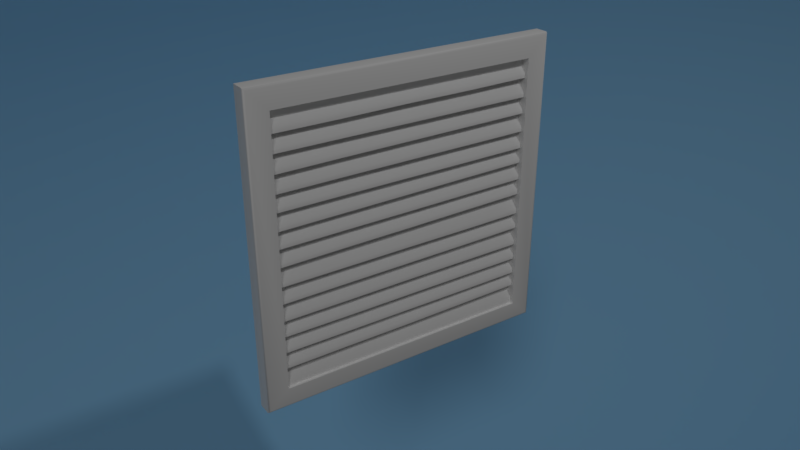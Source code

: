 # Source: grating.blend  (saved by Blender 2.79.0; exported with 4.5.12 LTS)
import bpy
from mathutils import Matrix  # noqa: F401  (used for matrix-valued properties, if any)

bpy.ops.wm.read_factory_settings(use_empty=True)
scene = bpy.context.scene
scene.name = 'Scene'

# ---- collections
col_collection_1 = bpy.data.collections.new('Collection 1'); scene.collection.children.link(col_collection_1)

# ---- materials (node trees are filled in below, after node groups)
mat_material_001 = bpy.data.materials.new('Material.001')
mat_material_001.alpha_threshold = 0.0
mat_material_001.use_transparent_shadow = False
mat_material_001.diffuse_color = (0.3462, 0.6923, 1.0, 1.0)
mat_material_001.roughness = 0.5
mat_material = bpy.data.materials.new('Material')
mat_material.alpha_threshold = 0.0
mat_material.use_transparent_shadow = False
mat_material.diffuse_color = (1.0, 1.0, 1.0, 1.0)
mat_material.specular_color = (0.5225, 0.5225, 0.5225)
mat_material.roughness = 0.5
mat_material.specular_intensity = 0.1074

# ---- material node trees

# ---- world
world_world = bpy.data.worlds.new('World'); scene.world = world_world
world_world.color = (0.05088, 0.05088, 0.05088)
world_world.use_sun_shadow = False
world_world.sun_shadow_jitter_overblur = 0.0
world_world.cycles.sampling_method = 'MANUAL'

# ---- cameras
cam_camera = bpy.data.cameras.new('Camera')
cam_camera.clip_end = 100.0
cam_camera.lens = 35.0
cam_camera.sensor_width = 32.0
cam_camera.sensor_height = 18.0
cam_camera.ortho_scale = 7.314
cam_camera.dof.focus_distance = 0.0
cam_camera.dof.aperture_fstop = 128.0

# ---- lights
light_hemi = bpy.data.lights.new('Hemi', 'SUN')
light_hemi.transmission_factor = 0.0
light_hemi.angle = 0.1993
light_hemi.energy = 0.25
light_hemi.shadow_buffer_clip_start = 0.5
light_hemi.shadow_soft_size = 0.1
light_hemi.shadow_cascade_max_distance = 1000.0
light_lamp = bpy.data.lights.new('Lamp', 'POINT')
light_lamp.transmission_factor = 0.0
light_lamp.cutoff_distance = 30.0
light_lamp.energy = 100.0
light_lamp.shadow_buffer_clip_start = 1.001
light_lamp.shadow_soft_size = 0.1
light_lamp.shadow_maximum_resolution = 0.006
light_lamp.use_absolute_resolution = True

# ---- meshes
me_cube_006 = bpy.data.meshes.new('Cube.006')
me_cube_006.from_pydata([(0.3902, 10.0, -1.962), (0.3902, -10.0, -1.962), (-7.455e-07, 10.0, -2.0), (-7.455e-07, -10.0, -2.0), (-0.3902, 10.0, -1.962), (-0.3902, -10.0, -1.962), (-0.7654, 10.0, -1.848), (-0.7654, -10.0, -1.848), (-1.111, 10.0, -1.663), (-1.111, -10.0, -1.663), (-1.414, 10.0, -1.414), (-1.414, -10.0, -1.414), (-1.663, 10.0, -1.111), (-1.663, -10.0, -1.111), (-1.848, 10.0, -0.7654), (-1.848, -10.0, -0.7654), (-1.962, 10.0, -0.3902), (-1.962, -10.0, -0.3902), (-2.0, 10.0, 1.458e-06), (-2.0, -10.0, 1.219e-06), (-1.962, 10.0, 0.3902), (-1.962, -10.0, 0.3902), (-1.848, 10.0, 0.7654), (-1.848, -10.0, 0.7654), (-1.663, 10.0, 1.111), (-1.663, -10.0, 1.111)], [], [(0, 2, 3, 1), (2, 4, 5, 3), (4, 6, 7, 5), (6, 8, 9, 7), (8, 10, 11, 9), (10, 12, 13, 11), (12, 14, 15, 13), (14, 16, 17, 15), (16, 18, 19, 17), (18, 20, 21, 19), (20, 22, 23, 21), (22, 24, 25, 23)])
me_cube_006.polygons.foreach_set('use_smooth', [True] * 12)
_uv = me_cube_006.uv_layers.new(name='UVMap')
_uv.uv.foreach_set('vector', [0.0, 0.0, 0.0, 0.0, 0.0, 0.0, 0.0, 0.0, 0.0, 0.0, 0.0, 0.0, 0.0, 0.0, 0.0, 0.0, 0.0, 0.0, 0.0, 0.0, 0.0, 0.0, 0.0, 0.0, 0.0, 0.0, 0.0, 0.0, 0.0, 0.0, 0.0, 0.0, 0.0, 0.0, 0.0, 0.0, 0.0, 0.0, 0.0, 0.0, 0.0, 0.0, 0.0, 0.0, 0.0, 0.0, 0.0, 0.0, 0.0, 0.0, 0.0, 0.0, 0.0, 0.0, 0.0, 0.0, 0.0, 0.0, 0.0, 0.0, 0.0, 0.0, 0.0, 0.0, 0.0, 0.0, 0.0, 0.0, 0.0, 0.0, 0.0, 0.0, 0.0, 0.0, 0.0, 0.0, 0.0, 0.0, 0.0, 0.0, 0.0, 0.0, 0.0, 0.0, 0.0, 0.0, 0.0, 0.0, 0.0, 0.0, 0.0, 0.0, 0.0, 0.0, 0.0, 0.0])
me_cube_006.materials.append(mat_material_001)
me_cube_006.use_remesh_preserve_volume = False
me_cube_006.use_remesh_preserve_attributes = False
me_cube_006.use_mirror_vertex_groups = False
me_cube_006.update()
me_cube = bpy.data.meshes.new('Cube')
me_cube.from_pydata([(0.01, 0.43, 0.93), (0.01, 0.43, 0.07), (0.01, -0.43, 0.93), (0.01, -0.43, 0.07), (0.01, 0.43, 0.9272), (0.04, 0.43, 0.07), (0.01, -0.43, 0.9272), (0.04, -0.43, 0.07), (0.01, 0.43, 0.1391), (0.01, -0.43, 0.1342), (0.04, 0.43, 0.09065), (0.04, -0.43, 0.08576), (0.04, -0.43, 0.1885), (0.04, 0.43, 0.188), (0.04, 0.43, 0.2035), (0.04, -0.43, 0.2027), (0.01, -0.43, 0.2432), (0.01, 0.43, 0.2422), (0.04, -0.43, 0.2956), (0.04, 0.43, 0.2961), (0.04, -0.43, 0.3115), (0.04, 0.43, 0.3093), (0.01, -0.43, 0.3528), (0.01, 0.43, 0.3577), (0.04, 0.43, 0.4108), (0.04, -0.43, 0.4085), (0.04, -0.43, 0.423), (0.04, 0.43, 0.4257), (0.01, 0.43, 0.4798), (0.01, -0.43, 0.4703), (0.04, 0.43, 0.5322), (0.04, -0.43, 0.5277), (0.04, -0.43, 0.544), (0.04, 0.43, 0.5475), (0.01, -0.43, 0.5817), (0.01, 0.43, 0.5896), (0.04, 0.43, 0.6395), (0.04, -0.43, 0.6381), (0.04, -0.43, 0.6546), (0.04, 0.43, 0.6541), (0.01, 0.43, 0.6946), (0.01, -0.43, 0.6926), (0.04, 0.43, 0.754), (0.04, -0.43, 0.7497), (0.04, -0.43, 0.7675), (0.04, 0.43, 0.7657), (0.01, -0.43, 0.8077), (0.01, 0.43, 0.8063), (0.04, -0.43, 0.8633), (0.04, 0.43, 0.8673), (0.04, 0.43, 0.8826), (0.04, -0.43, 0.8812), (0.01, 2.98e-08, 0.9272), (0.04, 2.98e-08, 0.07), (0.01009, 8.425e-05, 0.1347), (0.04, 2.98e-08, 0.08821), (0.04014, -0.0008383, 0.1881), (0.03982, -0.0004755, 0.2027), (0.00992, 0.0005889, 0.2431), (0.03965, 0.0003963, 0.2963), (0.04054, -0.0002577, 0.3109), (0.009404, 0.0001082, 0.3556), (0.04001, 6.946e-05, 0.4097), (0.04052, -0.0001664, 0.4242), (0.009927, 0.0001455, 0.4751), (0.03988, -0.0008884, 0.5297), (0.03989, -2.552e-05, 0.5457), (0.009983, 1.249e-05, 0.5857), (0.04001, -0.0001079, 0.6387), (0.0398, 0.0003497, 0.6545), (0.009396, -0.0004727, 0.6936), (0.0396, -0.0005813, 0.7518), (0.04012, -0.0001674, 0.7662), (0.01019, 0.0001821, 0.8074), (0.04009, -0.0004449, 0.8657), (0.04012, 0.0003413, 0.8816), (0.01, -0.215, 0.9272), (0.04, -0.215, 0.07), (0.009317, -0.2148, 0.1352), (0.04, -0.215, 0.08699), (0.04029, -0.2149, 0.1885), (0.03968, -0.2151, 0.2027), (0.01015, -0.2157, 0.2423), (0.04012, -0.2151, 0.2958), (0.04006, -0.215, 0.311), (0.01048, -0.2153, 0.3546), (0.04026, -0.2151, 0.4091), (0.03989, -0.2152, 0.4233), (0.01002, -0.215, 0.4727), (0.03991, -0.2155, 0.5291), (0.03936, -0.2149, 0.5445), (0.01032, -0.2145, 0.5832), (0.03974, -0.2151, 0.6385), (0.04017, -0.2147, 0.6543), (0.009896, -0.2151, 0.6931), (0.0398, -0.2151, 0.7513), (0.03975, -0.2154, 0.7671), (0.01, -0.215, 0.8073), (0.04049, -0.2144, 0.8638), (0.04, -0.215, 0.8816), (0.01, 0.215, 0.9272), (0.04, 0.215, 0.07), (0.009303, 0.2146, 0.1366), (0.04, 0.215, 0.08943), (0.04012, 0.2155, 0.1875), (0.04041, 0.2146, 0.2027), (0.01039, 0.2149, 0.2421), (0.03997, 0.2153, 0.2964), (0.0405, 0.2148, 0.3102), (0.01022, 0.215, 0.3565), (0.04028, 0.2149, 0.4096), (0.0402, 0.2145, 0.4247), (0.01064, 0.2152, 0.4775), (0.03946, 0.2146, 0.5307), (0.0399, 0.2149, 0.546), (0.009938, 0.2159, 0.5876), (0.04058, 0.2144, 0.6392), (0.03999, 0.2149, 0.6542), (0.01007, 0.2152, 0.6946), (0.03999, 0.215, 0.7529), (0.03952, 0.2147, 0.7663), (0.00969, 0.2145, 0.8066), (0.0407, 0.2153, 0.8657), (0.03987, 0.215, 0.8817), (0.04, 0.43, 0.1391), (0.04, -0.43, 0.1342), (0.04, 0.43, 0.1544), (0.04, -0.43, 0.1515), (0.01, -0.43, 0.1885), (0.01, 0.43, 0.188), (0.04, -0.43, 0.2432), (0.04, 0.43, 0.2422), (0.04, 0.43, 0.2573), (0.04, -0.43, 0.2584), (0.01, -0.43, 0.2956), (0.01, 0.43, 0.2961), (0.04, -0.43, 0.3528), (0.04, 0.43, 0.3577), (0.04, -0.43, 0.3674), (0.04, 0.43, 0.372), (0.01, 0.43, 0.4108), (0.01, -0.43, 0.4085), (0.04, 0.43, 0.4798), (0.04, -0.43, 0.4703), (0.04, -0.43, 0.4864), (0.04, 0.43, 0.495), (0.01, 0.43, 0.5322), (0.01, -0.43, 0.5277), (0.04, -0.43, 0.5817), (0.04, 0.43, 0.5896), (0.04, -0.43, 0.5988), (0.04, 0.43, 0.6015), (0.01, 0.43, 0.6395), (0.01, -0.43, 0.6381), (0.04, 0.43, 0.6946), (0.04, -0.43, 0.6926), (0.04, -0.43, 0.708), (0.04, 0.43, 0.71), (0.01, 0.43, 0.754), (0.01, -0.43, 0.7497), (0.04, -0.43, 0.8077), (0.04, 0.43, 0.8063), (0.04, -0.43, 0.8229), (0.04, 0.43, 0.8203), (0.01, -0.43, 0.8633), (0.01, 0.43, 0.8673), (0.03936, 4.261e-05, 0.1345), (0.0402, -0.0003078, 0.1504), (0.009906, 0.0003363, 0.1887), (0.03992, 0.0001765, 0.2426), (0.03984, 0.0005001, 0.2575), (0.01028, 0.0003346, 0.2957), (0.03997, 0.0005576, 0.3548), (0.03967, 0.0003821, 0.3693), (0.009309, -0.0005305, 0.4096), (0.04004, 0.0001785, 0.4747), (0.04009, -0.0003541, 0.4906), (0.01027, -0.0001028, 0.5302), (0.03998, 0.0007259, 0.5857), (0.03999, 2.66e-05, 0.6007), (0.01071, 0.0003538, 0.6391), (0.04011, -0.0003393, 0.694), (0.04018, 0.0003924, 0.7089), (0.009704, -0.0006877, 0.7517), (0.04007, -2.194e-05, 0.8069), (0.04023, 0.0003836, 0.8208), (0.01003, 4.908e-05, 0.8652), (0.0397, -0.2153, 0.1349), (0.04013, -0.2154, 0.1521), (0.009648, -0.2147, 0.1883), (0.04011, -0.2157, 0.2423), (0.04013, -0.2152, 0.258), (0.01009, -0.2147, 0.2954), (0.04006, -0.2151, 0.3541), (0.03988, -0.2142, 0.3683), (0.01007, -0.2148, 0.409), (0.03985, -0.215, 0.4729), (0.03997, -0.2147, 0.4885), (0.01009, -0.2153, 0.5288), (0.0399, -0.2157, 0.5837), (0.0399, -0.2153, 0.5997), (0.01043, -0.2153, 0.6386), (0.03909, -0.2148, 0.6931), (0.04034, -0.2155, 0.7087), (0.01039, -0.2154, 0.7502), (0.04006, -0.2151, 0.8075), (0.03983, -0.2147, 0.8217), (0.00993, -0.215, 0.8646), (0.03979, 0.2155, 0.1369), (0.04053, 0.2146, 0.1529), (0.01003, 0.215, 0.1882), (0.03983, 0.215, 0.2425), (0.03963, 0.2147, 0.2579), (0.009752, 0.2148, 0.2954), (0.04021, 0.2153, 0.3558), (0.04007, 0.215, 0.371), (0.009451, 0.2146, 0.4105), (0.04016, 0.2146, 0.4774), (0.03967, 0.2144, 0.4927), (0.009941, 0.2151, 0.5309), (0.03987, 0.2149, 0.5878), (0.04006, 0.2148, 0.6014), (0.009893, 0.215, 0.6391), (0.04002, 0.2151, 0.6942), (0.0398, 0.2148, 0.7096), (0.009964, 0.215, 0.7529), (0.04003, 0.215, 0.8067), (0.04078, 0.215, 0.8205), (0.01031, 0.215, 0.8661), (0.035, -0.43, 0.1885), (0.035, 0.43, 0.188), (0.035, -0.43, 0.2956), (0.035, 0.43, 0.2961), (0.035, 0.43, 0.4108), (0.035, -0.43, 0.4085), (0.035, 0.43, 0.5322), (0.035, -0.43, 0.5277), (0.035, 0.43, 0.6395), (0.035, -0.43, 0.6381), (0.035, 0.43, 0.754), (0.035, -0.43, 0.7497), (0.035, -0.43, 0.8633), (0.035, 0.43, 0.8673), (0.03534, 1.785e-05, 0.1882), (0.03524, 9.318e-05, 0.2961), (0.0351, 0.0004216, 0.4091), (0.03491, -0.0001415, 0.53), (0.03503, -0.0005743, 0.638), (0.03498, 0.0002559, 0.7522), (0.03442, 0.0003841, 0.865), (0.03467, -0.2151, 0.189), (0.03495, -0.215, 0.2958), (0.03502, -0.215, 0.409), (0.03504, -0.2148, 0.5287), (0.03478, -0.2149, 0.6384), (0.03494, -0.215, 0.7508), (0.03497, -0.2153, 0.865), (0.03458, 0.2153, 0.1882), (0.0349, 0.2151, 0.2957), (0.03494, 0.215, 0.4102), (0.03512, 0.2149, 0.531), (0.03507, 0.2152, 0.64), (0.03501, 0.2143, 0.7528), (0.03493, 0.2141, 0.8667), (0.035, 0.43, 0.1391), (0.035, -0.43, 0.1342), (0.035, -0.43, 0.2432), (0.035, 0.43, 0.2422), (0.035, -0.43, 0.3528), (0.035, 0.43, 0.3577), (0.035, 0.43, 0.4798), (0.035, -0.43, 0.4703), (0.035, -0.43, 0.5817), (0.035, 0.43, 0.5896), (0.035, 0.43, 0.6946), (0.035, -0.43, 0.6926), (0.035, -0.43, 0.8077), (0.035, 0.43, 0.8063), (0.03563, -0.0006296, 0.1348), (0.03441, -0.0003851, 0.2426), (0.03497, 0.0002821, 0.3555), (0.03515, 0.0002705, 0.4744), (0.03502, -0.0001003, 0.5858), (0.035, -5.259e-05, 0.6936), (0.03484, -1.005e-05, 0.807), (0.03486, -0.215, 0.1343), (0.03534, -0.2154, 0.2436), (0.03537, -0.2144, 0.3539), (0.03494, -0.2152, 0.4726), (0.03504, -0.2149, 0.5836), (0.03457, -0.215, 0.6932), (0.03517, -0.2149, 0.8069), (0.035, 0.2154, 0.137), (0.03473, 0.2157, 0.2431), (0.0342, 0.2147, 0.3569), (0.03477, 0.2149, 0.4767), (0.03497, 0.2148, 0.5876), (0.03501, 0.2151, 0.6941), (0.03534, 0.2155, 0.8064), (5.178e-07, -0.5, 1.0), (0.04293, -0.5, 1.0), (5.178e-07, 0.5, 1.0), (0.04293, 0.5, 1.0), (0.0, -0.5, 0.0), (0.04293, -0.5, 0.0), (4.88e-07, 0.5, 0.0), (0.04293, 0.5, 0.0), (0.04793, 0.4979, 0.002071), (0.05, 0.43, 0.93), (0.05, 0.43, 0.07), (0.05, -0.43, 0.93), (0.05, -0.43, 0.07), (0.05, -0.4929, 0.9929), (0.04793, -0.4979, 0.9979), (0.05, 0.4929, 0.9929), (0.04793, 0.4979, 0.9979), (0.05, -0.4929, 0.01434), (0.04793, -0.4979, 0.009343), (0.05, 0.4929, 0.01434), (0.04793, 0.4979, 0.009343), (0.0, -0.5, 0.007272), (0.04293, -0.5, 0.007272), (4.88e-07, 0.5, 0.007272), (0.04293, 0.5, 0.007272), (0.04029, -0.2149, 0.1885), (0.04, -0.43, 0.1885), (0.04014, -0.0008383, 0.1881), (0.04012, -0.2151, 0.2958), (0.04, -0.43, 0.2956), (0.03965, 0.0003963, 0.2963), (0.04026, -0.2151, 0.4091), (0.04, -0.43, 0.4085), (0.04001, 6.946e-05, 0.4097), (0.03991, -0.2155, 0.5291), (0.04, -0.43, 0.5277), (0.03988, -0.0008884, 0.5297), (0.03974, -0.2151, 0.6385), (0.04, -0.43, 0.6381), (0.04001, -0.0001079, 0.6387), (0.0398, -0.2151, 0.7513), (0.04, -0.43, 0.7497), (0.0396, -0.0005813, 0.7518), (0.04049, -0.2144, 0.8638), (0.04, -0.43, 0.8633), (0.04009, -0.0004449, 0.8657), (0.04012, 0.2155, 0.1875), (0.04, 0.43, 0.188), (0.03997, 0.2153, 0.2964), (0.04, 0.43, 0.2961), (0.04028, 0.2149, 0.4096), (0.04, 0.43, 0.4108), (0.03946, 0.2146, 0.5307), (0.04, 0.43, 0.5322), (0.04058, 0.2144, 0.6392), (0.04, 0.43, 0.6395), (0.03999, 0.215, 0.7529), (0.04, 0.43, 0.754), (0.0407, 0.2153, 0.8657), (0.04, 0.43, 0.8673), (0.0397, -0.2153, 0.1349), (0.04, -0.43, 0.1342), (0.03936, 4.261e-05, 0.1345), (0.04011, -0.2157, 0.2423), (0.04, -0.43, 0.2432), (0.03992, 0.0001765, 0.2426), (0.04006, -0.2151, 0.3541), (0.04, -0.43, 0.3528), (0.03997, 0.0005576, 0.3548), (0.03985, -0.215, 0.4729), (0.04, -0.43, 0.4703), (0.04004, 0.0001785, 0.4747), (0.0399, -0.2157, 0.5837), (0.04, -0.43, 0.5817), (0.03998, 0.0007259, 0.5857), (0.03909, -0.2148, 0.6931), (0.04, -0.43, 0.6926), (0.04011, -0.0003393, 0.694), (0.04006, -0.2151, 0.8075), (0.04, -0.43, 0.8077), (0.04007, -2.194e-05, 0.8069), (0.03979, 0.2155, 0.1369), (0.04, 0.43, 0.1391), (0.03983, 0.215, 0.2425), (0.04, 0.43, 0.2422), (0.04021, 0.2153, 0.3558), (0.04, 0.43, 0.3577), (0.04016, 0.2146, 0.4774), (0.04, 0.43, 0.4798), (0.03987, 0.2149, 0.5878), (0.04, 0.43, 0.5896), (0.04002, 0.2151, 0.6942), (0.04, 0.43, 0.6946), (0.04003, 0.215, 0.8067), (0.04, 0.43, 0.8063), (0.01, 0.43, 0.93), (0.01, 0.43, 0.93), (0.01, 0.43, 0.07), (0.01, 0.43, 0.07), (0.01, -0.43, 0.93), (0.01, -0.43, 0.93), (0.01, -0.43, 0.07), (0.01, -0.43, 0.07), (0.04293, -0.5, 0.007272), (0.0, -0.5, 0.007272), (0.04293, 0.5, 0.007272), (4.88e-07, 0.5, 0.007272), (0.05, 0.43, 0.93), (0.05, 0.43, 0.93), (0.05, 0.43, 0.07), (0.05, 0.43, 0.07), (0.05, -0.43, 0.93), (0.05, -0.43, 0.93), (0.05, -0.43, 0.07), (0.05, -0.43, 0.07), (0.04293, 0.5, 1.0), (5.178e-07, 0.5, 1.0), (0.04293, -0.5, 1.0), (5.178e-07, -0.5, 1.0)], [], [(396, 394, 398, 400), (77, 79, 11, 7), (99, 75, 52, 76), (103, 10, 8, 102), (345, 346, 14, 105), (105, 14, 17, 106), (347, 348, 21, 108), (108, 21, 23, 109), (349, 350, 27, 111), (111, 27, 28, 112), (351, 352, 33, 114), (114, 33, 35, 115), (353, 354, 39, 117), (117, 39, 40, 118), (355, 356, 45, 120), (120, 45, 47, 121), (357, 358, 50, 123), (123, 50, 4, 100), (342, 344, 75, 99), (96, 72, 73, 97), (339, 341, 72, 96), (93, 69, 70, 94), (336, 338, 69, 93), (90, 66, 67, 91), (333, 335, 66, 90), (87, 63, 64, 88), (330, 332, 63, 87), (84, 60, 61, 85), (327, 329, 60, 84), (81, 57, 58, 82), (324, 326, 57, 81), (79, 55, 54, 78), (101, 103, 55, 53), (11, 79, 78, 9), (325, 324, 81, 15), (15, 81, 82, 16), (328, 327, 84, 20), (20, 84, 85, 22), (331, 330, 87, 26), (26, 87, 88, 29), (334, 333, 90, 32), (32, 90, 91, 34), (337, 336, 93, 38), (38, 93, 94, 41), (340, 339, 96, 44), (44, 96, 97, 46), (343, 342, 99, 51), (51, 99, 76, 6), (53, 55, 79, 77), (5, 10, 103, 101), (75, 123, 100, 52), (344, 357, 123, 75), (72, 120, 121, 73), (341, 355, 120, 72), (69, 117, 118, 70), (338, 353, 117, 69), (66, 114, 115, 67), (335, 351, 114, 66), (63, 111, 112, 64), (332, 349, 111, 63), (60, 108, 109, 61), (329, 347, 108, 60), (57, 105, 106, 58), (326, 345, 105, 57), (55, 103, 102, 54), (380, 381, 126, 209), (209, 126, 129, 210), (382, 383, 132, 212), (212, 132, 135, 213), (384, 385, 139, 215), (215, 139, 140, 216), (386, 387, 145, 218), (218, 145, 146, 219), (388, 389, 151, 221), (221, 151, 152, 222), (390, 391, 157, 224), (224, 157, 158, 225), (392, 393, 163, 227), (227, 163, 165, 228), (206, 185, 186, 207), (377, 379, 185, 206), (203, 182, 183, 204), (374, 376, 182, 203), (200, 179, 180, 201), (371, 373, 179, 200), (197, 176, 177, 198), (368, 370, 176, 197), (194, 173, 174, 195), (365, 367, 173, 194), (191, 170, 171, 192), (362, 364, 170, 191), (188, 167, 168, 189), (359, 361, 167, 188), (360, 359, 188, 127), (127, 188, 189, 128), (363, 362, 191, 133), (133, 191, 192, 134), (366, 365, 194, 138), (138, 194, 195, 141), (369, 368, 197, 144), (144, 197, 198, 147), (372, 371, 200, 150), (150, 200, 201, 153), (375, 374, 203, 156), (156, 203, 204, 159), (378, 377, 206, 162), (162, 206, 207, 164), (185, 227, 228, 186), (379, 392, 227, 185), (182, 224, 225, 183), (376, 390, 224, 182), (179, 221, 222, 180), (373, 388, 221, 179), (176, 218, 219, 177), (370, 386, 218, 176), (173, 215, 216, 174), (367, 384, 215, 173), (170, 212, 213, 171), (364, 382, 212, 170), (167, 209, 210, 168), (361, 380, 209, 167), (122, 74, 249, 263), (98, 48, 241, 256), (49, 122, 263, 242), (169, 190, 286, 279), (62, 86, 252, 245), (220, 178, 282, 296), (190, 130, 266, 286), (202, 155, 275, 290), (172, 193, 287, 280), (65, 89, 253, 246), (223, 181, 283, 297), (89, 31, 236, 253), (124, 208, 292, 264), (175, 196, 288, 281), (226, 184, 284, 298), (68, 92, 254, 247), (104, 56, 243, 257), (193, 136, 268, 287), (13, 104, 257, 230), (131, 211, 293, 267), (80, 12, 229, 250), (178, 199, 289, 282), (71, 95, 255, 248), (205, 160, 276, 291), (107, 59, 244, 258), (92, 37, 238, 254), (19, 107, 258, 232), (137, 214, 294, 269), (181, 202, 290, 283), (74, 98, 256, 249), (110, 62, 245, 259), (24, 110, 259, 233), (208, 166, 278, 292), (196, 143, 271, 288), (142, 217, 295, 270), (184, 205, 291, 284), (113, 65, 246, 260), (83, 18, 231, 251), (30, 113, 260, 235), (211, 169, 279, 293), (149, 220, 296, 273), (95, 43, 240, 255), (116, 68, 247, 261), (187, 125, 265, 285), (36, 116, 261, 237), (56, 80, 250, 243), (214, 172, 280, 294), (154, 223, 297, 274), (119, 71, 248, 262), (199, 148, 272, 289), (86, 25, 234, 252), (42, 119, 262, 239), (166, 187, 285, 278), (59, 83, 251, 244), (217, 175, 281, 295), (161, 226, 298, 277), (407, 411, 399, 395), (413, 309, 397, 401), (409, 406, 0, 1), (310, 311, 3, 2), (317, 313, 416, 402), (316, 312, 313, 317), (412, 410, 312, 316), (403, 402, 416, 417), (315, 319, 404, 414), (314, 318, 319, 315), (415, 414, 404, 405), (318, 314, 308, 408), (299, 300, 302, 301), (313, 315, 302, 300), (312, 314, 315, 313), (318, 408, 412, 316), (319, 317, 321, 323), (318, 316, 317, 319), (308, 314, 312, 410), (322, 323, 321, 320)])
me_cube.polygons.foreach_set('use_smooth', [True] * 197)
_uv = me_cube.uv_layers.new(name='UVMap')
_uv.uv.foreach_set('vector', [0.589, 0.4801, 0.5882, 0.4801, 0.5882, 0.4793, 0.589, 0.4793, 0.3289, 0.1551, 0.3289, 0.1649, 0.1615, 0.1639, 0.1615, 0.1551, 0.3289, 0.8082, 0.4962, 0.8084, 0.4962, 0.8423, 0.3289, 0.8423, 0.6636, 0.1668, 0.8309, 0.1678, 0.8309, 0.207, 0.6636, 0.2061, 0.6636, 0.2515, 0.8309, 0.2522, 0.8309, 0.2592, 0.6636, 0.2583, 0.6636, 0.2583, 0.8309, 0.2592, 0.8309, 0.2905, 0.6636, 0.2879, 0.6636, 0.3378, 0.8309, 0.3399, 0.8309, 0.3459, 0.6636, 0.3443, 0.6636, 0.3443, 0.8309, 0.3459, 0.8309, 0.3825, 0.6636, 0.3785, 0.6636, 0.4306, 0.8309, 0.4326, 0.8309, 0.4391, 0.6636, 0.4371, 0.6636, 0.4371, 0.8309, 0.4391, 0.8309, 0.4829, 0.6636, 0.4825, 0.6636, 0.5297, 0.8309, 0.5322, 0.8309, 0.5377, 0.6636, 0.5354, 0.6636, 0.5354, 0.8309, 0.5377, 0.8309, 0.5686, 0.6636, 0.567, 0.6636, 0.6169, 0.8309, 0.6172, 0.8309, 0.624, 0.6636, 0.6241, 0.6636, 0.6241, 0.8309, 0.624, 0.8309, 0.6543, 0.6636, 0.6539, 0.6636, 0.7103, 0.8309, 0.7111, 0.8309, 0.7143, 0.6636, 0.7147, 0.6636, 0.7147, 0.8309, 0.7143, 0.8309, 0.7472, 0.6636, 0.7475, 0.6636, 0.8014, 0.8309, 0.8022, 0.8309, 0.809, 0.6636, 0.8087, 0.6636, 0.8087, 0.8309, 0.809, 0.8309, 0.8423, 0.6636, 0.8423, 0.3289, 0.7998, 0.4962, 0.8006, 0.4962, 0.8084, 0.3289, 0.8082, 0.3289, 0.7154, 0.4962, 0.7151, 0.4962, 0.7478, 0.3289, 0.748, 0.3289, 0.7086, 0.4962, 0.7094, 0.4962, 0.7151, 0.3289, 0.7154, 0.3289, 0.6243, 0.4962, 0.6242, 0.4962, 0.6535, 0.3289, 0.6531, 0.3289, 0.6164, 0.4962, 0.6166, 0.4962, 0.6242, 0.3289, 0.6243, 0.3289, 0.5355, 0.4962, 0.5358, 0.4962, 0.5654, 0.3289, 0.5638, 0.3289, 0.5295, 0.4962, 0.53, 0.4962, 0.5358, 0.3289, 0.5355, 0.3289, 0.4365, 0.4962, 0.434, 0.4962, 0.479, 0.3289, 0.4771, 0.3289, 0.4301, 0.4962, 0.4276, 0.4962, 0.434, 0.3289, 0.4365, 0.3289, 0.3462, 0.4962, 0.3443, 0.4962, 0.376, 0.3289, 0.3775, 0.3289, 0.3386, 0.4962, 0.3372, 0.4962, 0.3443, 0.3289, 0.3462, 0.3289, 0.2583, 0.4962, 0.2573, 0.4962, 0.2869, 0.3289, 0.2875, 0.3289, 0.2521, 0.4962, 0.2508, 0.4962, 0.2573, 0.3289, 0.2583, 0.3289, 0.1649, 0.4962, 0.1658, 0.4962, 0.2051, 0.3289, 0.2041, 0.6636, 0.1551, 0.6636, 0.1668, 0.4962, 0.1658, 0.4962, 0.1551, 0.1615, 0.1639, 0.3289, 0.1649, 0.3289, 0.2041, 0.1615, 0.2031, 0.1615, 0.2542, 0.3289, 0.2521, 0.3289, 0.2583, 0.1615, 0.2601, 0.1615, 0.2601, 0.3289, 0.2583, 0.3289, 0.2875, 0.1615, 0.2913, 0.1615, 0.3395, 0.3289, 0.3386, 0.3289, 0.3462, 0.1615, 0.3476, 0.1615, 0.3476, 0.3289, 0.3462, 0.3289, 0.3775, 0.1615, 0.38, 0.1615, 0.4327, 0.3289, 0.4301, 0.3289, 0.4365, 0.1615, 0.4389, 0.1615, 0.4389, 0.3289, 0.4365, 0.3289, 0.4771, 0.1615, 0.4752, 0.1615, 0.5297, 0.3289, 0.5295, 0.3289, 0.5355, 0.1615, 0.536, 0.1615, 0.536, 0.3289, 0.5355, 0.3289, 0.5638, 0.1615, 0.5654, 0.1615, 0.6161, 0.3289, 0.6164, 0.3289, 0.6243, 0.1615, 0.6244, 0.1615, 0.6244, 0.3289, 0.6243, 0.3289, 0.6531, 0.1615, 0.6552, 0.1615, 0.7096, 0.3289, 0.7086, 0.3289, 0.7154, 0.1615, 0.7158, 0.1615, 0.7158, 0.3289, 0.7154, 0.3289, 0.748, 0.1615, 0.7483, 0.1615, 0.7991, 0.3289, 0.7998, 0.3289, 0.8082, 0.1615, 0.8079, 0.1615, 0.8079, 0.3289, 0.8082, 0.3289, 0.8423, 0.1615, 0.8423, 0.4962, 0.1551, 0.4962, 0.1658, 0.3289, 0.1649, 0.3289, 0.1551, 0.8309, 0.1551, 0.8309, 0.1678, 0.6636, 0.1668, 0.6636, 0.1551, 0.4962, 0.8084, 0.6636, 0.8087, 0.6636, 0.8423, 0.4962, 0.8423, 0.4962, 0.8006, 0.6636, 0.8014, 0.6636, 0.8087, 0.4962, 0.8084, 0.4962, 0.7151, 0.6636, 0.7147, 0.6636, 0.7475, 0.4962, 0.7478, 0.4962, 0.7094, 0.6636, 0.7103, 0.6636, 0.7147, 0.4962, 0.7151, 0.4962, 0.6242, 0.6636, 0.6241, 0.6636, 0.6539, 0.4962, 0.6535, 0.4962, 0.6166, 0.6636, 0.6169, 0.6636, 0.6241, 0.4962, 0.6242, 0.4962, 0.5358, 0.6636, 0.5354, 0.6636, 0.567, 0.4962, 0.5654, 0.4962, 0.53, 0.6636, 0.5297, 0.6636, 0.5354, 0.4962, 0.5358, 0.4962, 0.434, 0.6636, 0.4371, 0.6636, 0.4825, 0.4962, 0.479, 0.4962, 0.4276, 0.6636, 0.4306, 0.6636, 0.4371, 0.4962, 0.434, 0.4962, 0.3443, 0.6636, 0.3443, 0.6636, 0.3785, 0.4962, 0.376, 0.4962, 0.3372, 0.6636, 0.3378, 0.6636, 0.3443, 0.4962, 0.3443, 0.4962, 0.2573, 0.6636, 0.2583, 0.6636, 0.2879, 0.4962, 0.2869, 0.4962, 0.2508, 0.6636, 0.2515, 0.6636, 0.2583, 0.4962, 0.2573, 0.4962, 0.1658, 0.6636, 0.1668, 0.6636, 0.2061, 0.4962, 0.2051, 0.6636, 0.21, 0.8309, 0.2126, 0.8309, 0.2194, 0.6636, 0.2188, 0.6636, 0.2188, 0.8309, 0.2194, 0.8309, 0.2467, 0.6636, 0.2444, 0.6636, 0.2962, 0.8309, 0.297, 0.8309, 0.3038, 0.6636, 0.303, 0.6636, 0.303, 0.8309, 0.3038, 0.8309, 0.3331, 0.6636, 0.3305, 0.6636, 0.3861, 0.8309, 0.3896, 0.8309, 0.3956, 0.6636, 0.3922, 0.6636, 0.3922, 0.8309, 0.3956, 0.8309, 0.427, 0.6636, 0.4221, 0.6636, 0.4923, 0.8309, 0.4885, 0.8309, 0.4952, 0.6636, 0.4991, 0.6636, 0.4991, 0.8309, 0.4952, 0.8309, 0.5253, 0.6636, 0.5244, 0.6636, 0.5759, 0.8309, 0.5775, 0.8309, 0.5814, 0.6636, 0.5809, 0.6636, 0.5809, 0.8309, 0.5814, 0.8309, 0.6121, 0.6636, 0.6087, 0.6636, 0.6621, 0.8309, 0.6625, 0.8309, 0.6692, 0.6636, 0.6688, 0.6636, 0.6688, 0.8309, 0.6692, 0.8309, 0.7049, 0.6636, 0.7015, 0.6636, 0.7531, 0.8309, 0.7528, 0.8309, 0.7585, 0.6636, 0.7591, 0.6636, 0.7591, 0.8309, 0.7585, 0.8309, 0.7966, 0.6636, 0.7958, 0.3289, 0.7601, 0.4962, 0.7596, 0.4962, 0.7931, 0.3289, 0.7923, 0.3289, 0.7537, 0.4962, 0.7534, 0.4962, 0.7596, 0.3289, 0.7601, 0.3289, 0.668, 0.4962, 0.6684, 0.4962, 0.7006, 0.3289, 0.7023, 0.3289, 0.6613, 0.4962, 0.6617, 0.4962, 0.6684, 0.3289, 0.668, 0.3289, 0.5798, 0.4962, 0.5791, 0.4962, 0.6084, 0.3289, 0.6082, 0.3289, 0.5727, 0.4962, 0.573, 0.4962, 0.5791, 0.3289, 0.5798, 0.3289, 0.4899, 0.4962, 0.4974, 0.4962, 0.5234, 0.3289, 0.5225, 0.3289, 0.4828, 0.4962, 0.4904, 0.4962, 0.4974, 0.3289, 0.4899, 0.3289, 0.3922, 0.4962, 0.39, 0.4962, 0.4204, 0.3289, 0.4212, 0.3289, 0.386, 0.4962, 0.3838, 0.4962, 0.39, 0.3289, 0.3922, 0.3289, 0.3034, 0.4962, 0.3012, 0.4962, 0.3304, 0.3289, 0.3313, 0.3289, 0.2967, 0.4962, 0.2945, 0.4962, 0.3012, 0.3289, 0.3034, 0.3289, 0.2177, 0.4962, 0.2183, 0.4962, 0.2429, 0.3289, 0.2446, 0.3289, 0.2088, 0.4962, 0.209, 0.4962, 0.2183, 0.3289, 0.2177, 0.1615, 0.2102, 0.3289, 0.2088, 0.3289, 0.2177, 0.1615, 0.2171, 0.1615, 0.2171, 0.3289, 0.2177, 0.3289, 0.2446, 0.1615, 0.247, 0.1615, 0.2984, 0.3289, 0.2967, 0.3289, 0.3034, 0.1615, 0.3051, 0.1615, 0.3051, 0.3289, 0.3034, 0.3289, 0.3313, 0.1615, 0.3337, 0.1615, 0.3881, 0.3289, 0.386, 0.3289, 0.3922, 0.1615, 0.3944, 0.1615, 0.3944, 0.3289, 0.3922, 0.3289, 0.4212, 0.1615, 0.4251, 0.1615, 0.4828, 0.3289, 0.4828, 0.3289, 0.4899, 0.1615, 0.4901, 0.1615, 0.4882, 0.3289, 0.4899, 0.3289, 0.5225, 0.1615, 0.5216, 0.1615, 0.5711, 0.3289, 0.5727, 0.3289, 0.5798, 0.1615, 0.5792, 0.1615, 0.5792, 0.3289, 0.5798, 0.3289, 0.6082, 0.1615, 0.6111, 0.1615, 0.6621, 0.3289, 0.6613, 0.3289, 0.668, 0.1615, 0.6676, 0.1615, 0.6676, 0.3289, 0.668, 0.3289, 0.7023, 0.1615, 0.7014, 0.1615, 0.754, 0.3289, 0.7537, 0.3289, 0.7601, 0.1615, 0.7607, 0.1615, 0.7607, 0.3289, 0.7601, 0.3289, 0.7923, 0.1615, 0.7934, 0.4962, 0.7596, 0.6636, 0.7591, 0.6636, 0.7958, 0.4962, 0.7931, 0.4962, 0.7534, 0.6636, 0.7531, 0.6636, 0.7591, 0.4962, 0.7596, 0.4962, 0.6684, 0.6636, 0.6688, 0.6636, 0.7015, 0.4962, 0.7006, 0.4962, 0.6617, 0.6636, 0.6621, 0.6636, 0.6688, 0.4962, 0.6684, 0.4962, 0.5791, 0.6636, 0.5809, 0.6636, 0.6087, 0.4962, 0.6084, 0.4962, 0.573, 0.6636, 0.5759, 0.6636, 0.5809, 0.4962, 0.5791, 0.4962, 0.4974, 0.6636, 0.4991, 0.6636, 0.5244, 0.4962, 0.5234, 0.4962, 0.4904, 0.6636, 0.4923, 0.6636, 0.4991, 0.4962, 0.4974, 0.4962, 0.39, 0.6636, 0.3922, 0.6636, 0.4221, 0.4962, 0.4204, 0.4962, 0.3838, 0.6636, 0.3861, 0.6636, 0.3922, 0.4962, 0.39, 0.4962, 0.3012, 0.6636, 0.303, 0.6636, 0.3305, 0.4962, 0.3304, 0.4962, 0.2945, 0.6636, 0.2962, 0.6636, 0.303, 0.4962, 0.3012, 0.4962, 0.2183, 0.6636, 0.2188, 0.6636, 0.2444, 0.4962, 0.2429, 0.4962, 0.209, 0.6636, 0.21, 0.6636, 0.2188, 0.4962, 0.2183, 0.6636, 0.8014, 0.4962, 0.8006, 0.4962, 0.795, 0.6636, 0.7958, 0.3289, 0.7998, 0.1615, 0.7991, 0.1615, 0.7934, 0.3289, 0.7942, 0.8309, 0.8022, 0.6636, 0.8014, 0.6636, 0.7958, 0.8309, 0.7966, 0.4962, 0.2945, 0.3289, 0.2967, 0.3289, 0.2911, 0.4962, 0.2889, 0.4962, 0.4276, 0.3289, 0.4301, 0.3289, 0.4246, 0.4962, 0.4221, 0.6636, 0.5759, 0.4962, 0.573, 0.4962, 0.5673, 0.6636, 0.5702, 0.3289, 0.2967, 0.1615, 0.2984, 0.1615, 0.2928, 0.3289, 0.2911, 0.3289, 0.6613, 0.1615, 0.6621, 0.1615, 0.6565, 0.3289, 0.6556, 0.4962, 0.3838, 0.3289, 0.386, 0.3289, 0.3804, 0.4962, 0.3782, 0.4962, 0.53, 0.3289, 0.5295, 0.3289, 0.5225, 0.4962, 0.523, 0.6636, 0.6621, 0.4962, 0.6617, 0.4962, 0.656, 0.6636, 0.6564, 0.3289, 0.5295, 0.1615, 0.5297, 0.1615, 0.5228, 0.3289, 0.5225, 0.8309, 0.2126, 0.6636, 0.21, 0.6636, 0.2053, 0.8309, 0.2078, 0.4962, 0.4904, 0.3289, 0.4828, 0.3289, 0.4771, 0.4962, 0.4847, 0.6636, 0.7531, 0.4962, 0.7534, 0.4962, 0.7478, 0.6636, 0.7475, 0.4962, 0.6166, 0.3289, 0.6164, 0.3289, 0.6113, 0.4962, 0.6116, 0.6636, 0.2515, 0.4962, 0.2508, 0.4962, 0.2453, 0.6636, 0.246, 0.3289, 0.386, 0.1615, 0.3881, 0.1615, 0.3826, 0.3289, 0.3804, 0.8309, 0.2522, 0.6636, 0.2515, 0.6636, 0.246, 0.8309, 0.2467, 0.8309, 0.297, 0.6636, 0.2962, 0.6636, 0.2907, 0.8309, 0.2915, 0.3289, 0.2521, 0.1615, 0.2542, 0.1615, 0.2486, 0.3289, 0.2465, 0.4962, 0.573, 0.3289, 0.5727, 0.3289, 0.567, 0.4962, 0.5673, 0.4962, 0.7094, 0.3289, 0.7086, 0.3289, 0.7023, 0.4962, 0.7031, 0.3289, 0.7537, 0.1615, 0.754, 0.1615, 0.7483, 0.3289, 0.748, 0.6636, 0.3378, 0.4962, 0.3372, 0.4962, 0.3324, 0.6636, 0.333, 0.3289, 0.6164, 0.1615, 0.6161, 0.1615, 0.6111, 0.3289, 0.6113, 0.8309, 0.3399, 0.6636, 0.3378, 0.6636, 0.333, 0.8309, 0.3351, 0.8309, 0.3896, 0.6636, 0.3861, 0.6636, 0.3805, 0.8309, 0.384, 0.4962, 0.6617, 0.3289, 0.6613, 0.3289, 0.6556, 0.4962, 0.656, 0.4962, 0.8006, 0.3289, 0.7998, 0.3289, 0.7942, 0.4962, 0.795, 0.6636, 0.4306, 0.4962, 0.4276, 0.4962, 0.4221, 0.6636, 0.425, 0.8309, 0.4326, 0.6636, 0.4306, 0.6636, 0.425, 0.8309, 0.427, 0.6636, 0.21, 0.4962, 0.209, 0.4962, 0.2043, 0.6636, 0.2053, 0.3289, 0.4828, 0.1615, 0.4828, 0.1615, 0.4771, 0.3289, 0.4771, 0.8309, 0.4885, 0.6636, 0.4923, 0.6636, 0.4866, 0.8309, 0.4829, 0.4962, 0.7534, 0.3289, 0.7537, 0.3289, 0.748, 0.4962, 0.7478, 0.6636, 0.5297, 0.4962, 0.53, 0.4962, 0.523, 0.6636, 0.5228, 0.3289, 0.3386, 0.1615, 0.3395, 0.1615, 0.3347, 0.3289, 0.3338, 0.8309, 0.5322, 0.6636, 0.5297, 0.6636, 0.5228, 0.8309, 0.5253, 0.6636, 0.2962, 0.4962, 0.2945, 0.4962, 0.2889, 0.6636, 0.2907, 0.8309, 0.5775, 0.6636, 0.5759, 0.6636, 0.5702, 0.8309, 0.5718, 0.3289, 0.7086, 0.1615, 0.7096, 0.1615, 0.7033, 0.3289, 0.7023, 0.6636, 0.6169, 0.4962, 0.6166, 0.4962, 0.6116, 0.6636, 0.6119, 0.3289, 0.2088, 0.1615, 0.2102, 0.1615, 0.2055, 0.3289, 0.2041, 0.8309, 0.6172, 0.6636, 0.6169, 0.6636, 0.6119, 0.8309, 0.6121, 0.4962, 0.2508, 0.3289, 0.2521, 0.3289, 0.2465, 0.4962, 0.2453, 0.6636, 0.3861, 0.4962, 0.3838, 0.4962, 0.3782, 0.6636, 0.3805, 0.8309, 0.6625, 0.6636, 0.6621, 0.6636, 0.6564, 0.8309, 0.6568, 0.6636, 0.7103, 0.4962, 0.7094, 0.4962, 0.7031, 0.6636, 0.704, 0.3289, 0.5727, 0.1615, 0.5711, 0.1615, 0.5654, 0.3289, 0.567, 0.3289, 0.4301, 0.1615, 0.4327, 0.1615, 0.4271, 0.3289, 0.4246, 0.8309, 0.7111, 0.6636, 0.7103, 0.6636, 0.704, 0.8309, 0.7049, 0.4962, 0.209, 0.3289, 0.2088, 0.3289, 0.2041, 0.4962, 0.2043, 0.4962, 0.3372, 0.3289, 0.3386, 0.3289, 0.3338, 0.4962, 0.3324, 0.6636, 0.4923, 0.4962, 0.4904, 0.4962, 0.4847, 0.6636, 0.4866, 0.8309, 0.7528, 0.6636, 0.7531, 0.6636, 0.7475, 0.8309, 0.7472, 0.8307, 0.8836, 0.1609, 0.8838, 0.1608, 0.8526, 0.8307, 0.8524, 0.1612, 0.1149, 0.831, 0.1147, 0.8311, 0.1459, 0.1612, 0.1461, 0.8725, 0.1502, 0.8727, 0.82, 0.8415, 0.82, 0.8413, 0.1502, 0.1228, 0.8154, 0.1226, 0.1456, 0.1537, 0.1456, 0.1539, 0.8154, 0.06008, 0.09277, 0.06014, 0.877, 0.04637, 0.8823, 0.04637, 0.09125, 0.07355, 0.09656, 0.07376, 0.8645, 0.06014, 0.877, 0.06008, 0.09277, 0.1226, 0.1456, 0.1228, 0.8154, 0.07376, 0.8645, 0.07355, 0.09656, 0.01241, 0.09125, 0.04637, 0.09125, 0.04637, 0.8823, 0.01241, 0.8823, 0.9352, 0.8728, 0.9351, 0.08856, 0.9489, 0.08329, 0.9489, 0.8743, 0.9217, 0.869, 0.9215, 0.1011, 0.9351, 0.08856, 0.9352, 0.8728, 0.9828, 0.8743, 0.9489, 0.8743, 0.9489, 0.08329, 0.9828, 0.08329, 0.9215, 0.1011, 0.9217, 0.869, 0.8727, 0.82, 0.8725, 0.1502, 0.1065, 0.9939, 0.1065, 0.96, 0.8976, 0.96, 0.8976, 0.9939, 0.1081, 0.9463, 0.8923, 0.9462, 0.8976, 0.96, 0.1065, 0.96, 0.1119, 0.9328, 0.8797, 0.9326, 0.8923, 0.9462, 0.1081, 0.9463, 0.88, 0.0657, 0.831, 0.1147, 0.1612, 0.1149, 0.1122, 0.06591, 0.8838, 0.05223, 0.09958, 0.05229, 0.0943, 0.03851, 0.8854, 0.03851, 0.88, 0.0657, 0.1122, 0.06591, 0.09958, 0.05229, 0.8838, 0.05223, 0.8307, 0.8836, 0.8797, 0.9326, 0.1119, 0.9328, 0.1609, 0.8838, 0.8854, 0.004554, 0.8854, 0.03851, 0.0943, 0.03851, 0.0943, 0.004553])
me_cube.materials.append(mat_material)
me_cube.use_remesh_preserve_volume = False
me_cube.use_remesh_preserve_attributes = False
me_cube.use_mirror_vertex_groups = False
me_cube.update()

# ---- objects
ob_hemi = bpy.data.objects.new('Hemi', light_hemi)
ob_cylinder = bpy.data.objects.new('cylinder', me_cube_006)
ob_grating = bpy.data.objects.new('grating', me_cube)
ob_lamp = bpy.data.objects.new('Lamp', light_lamp)
ob_camera = bpy.data.objects.new('Camera', cam_camera)

# ---- transforms, parenting, visibility, modifiers, constraints
ob_hemi.location = (3.612, -3.186, 4.624)
ob_hemi.rotation_euler = (0.0, 0.8611, -0.7307)
ob_hemi.lineart.crease_threshold = 0.0
ob_cylinder.location = (0.0, 0.0, 0.0)
ob_cylinder.lineart.crease_threshold = 0.0
ob_grating.location = (0.0, 0.0, 0.0)
ob_grating.lineart.crease_threshold = 0.0
ob_lamp.location = (2.797, 1.277, 4.42)
ob_lamp.rotation_euler = (0.6503, 0.05522, 1.866)
ob_lamp.lock_rotations_4d = False
ob_lamp.empty_display_type = 'ARROWS'
ob_lamp.color = (0.0, 0.0, 0.0, 0.0)
ob_lamp.lineart.crease_threshold = 0.0
ob_camera.location = (1.972, -1.325, 1.652)
ob_camera.rotation_euler = (1.109, -0.0, 0.9799)
ob_camera.lock_rotations_4d = False
ob_camera.empty_display_type = 'ARROWS'
ob_camera.color = (0.0, 0.0, 0.0, 0.0)
ob_camera.display_type = 'WIRE'
ob_camera.lineart.crease_threshold = 0.0

# ---- collection membership
col_collection_1.objects.link(ob_hemi)
col_collection_1.objects.link(ob_cylinder)
col_collection_1.objects.link(ob_grating)
col_collection_1.objects.link(ob_lamp)
col_collection_1.objects.link(ob_camera)

# ---- scene / render settings (as saved in the file)
scene.camera = ob_camera
scene.frame_start = 1; scene.frame_end = 250; scene.frame_set(1)
scene.render.engine = 'BLENDER_EEVEE_NEXT'
scene.render.resolution_percentage = 50
scene.render.dither_intensity = 0.0
scene.cycles.use_denoising = False
scene.cycles.samples = 128
scene.cycles.sampling_pattern = 'TABULATED_SOBOL'
scene.cycles.use_adaptive_sampling = False
scene.cycles.use_light_tree = False
scene.cycles.blur_glossy = 0.0
scene.cycles.sample_clamp_indirect = 0.0
scene.view_settings.view_transform = 'Standard'
bpy.context.view_layer.update()
